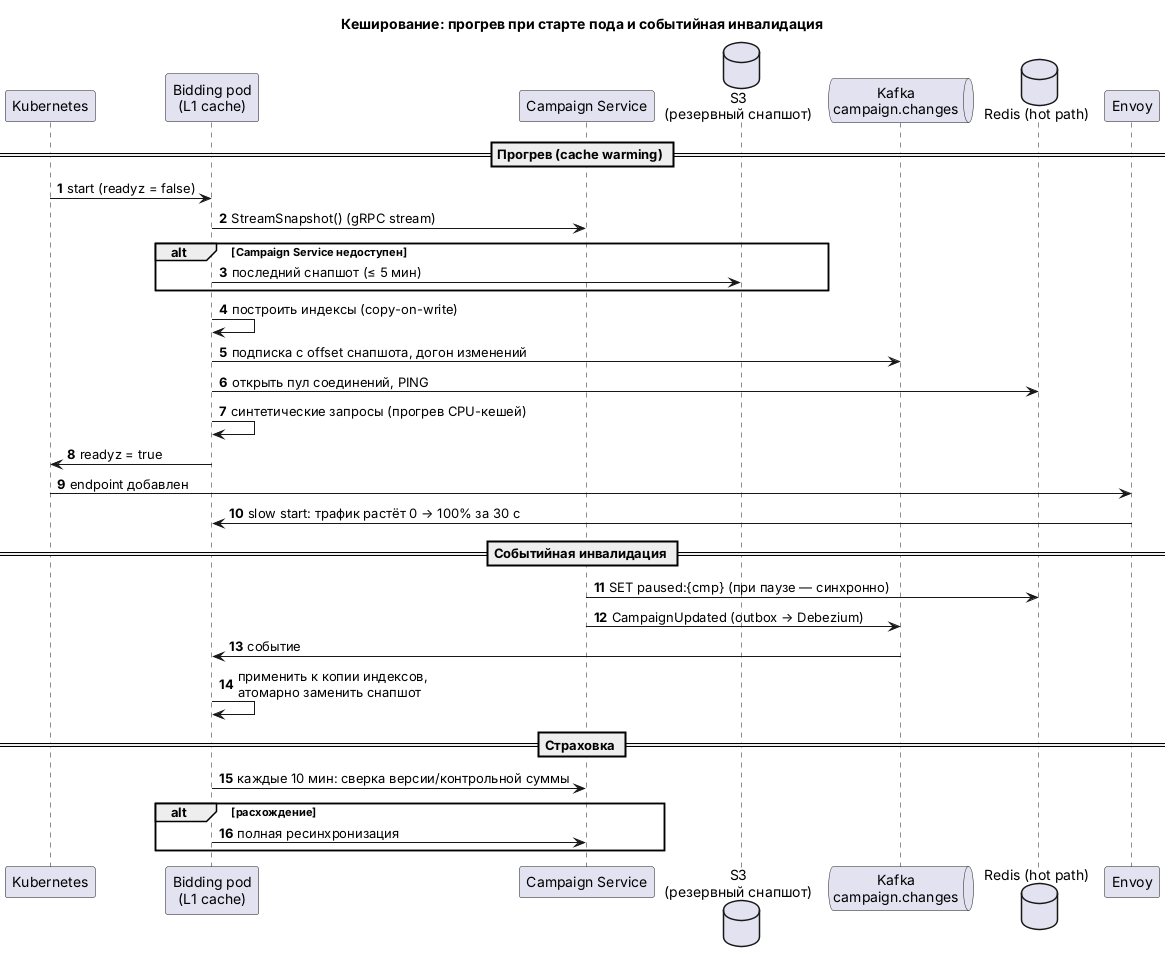

The diagram above was rendered by PlantUML. Its source (embedded in the PNG):
@startuml
title Кеширование: прогрев при старте пода и событийная инвалидация
autonumber

participant "Kubernetes" as K8S
participant "Bidding pod\n(L1 cache)" as BID
participant "Campaign Service" as CS
database "S3\n(резервный снапшот)" as S3
queue "Kafka\ncampaign.changes" as K
database "Redis (hot path)" as R
participant "Envoy" as GW

== Прогрев (cache warming) ==
K8S -> BID : start (readyz = false)
BID -> CS : StreamSnapshot() (gRPC stream)
alt Campaign Service недоступен
    BID -> S3 : последний снапшот (≤ 5 мин)
end
BID -> BID : построить индексы (copy-on-write)
BID -> K : подписка с offset снапшота, догон изменений
BID -> R : открыть пул соединений, PING
BID -> BID : синтетические запросы (прогрев CPU-кешей)
BID -> K8S : readyz = true
K8S -> GW : endpoint добавлен
GW -> BID : slow start: трафик растёт 0 → 100% за 30 с

== Событийная инвалидация ==
CS -> R : SET paused:{cmp} (при паузе — синхронно)
CS -> K : CampaignUpdated (outbox → Debezium)
K -> BID : событие
BID -> BID : применить к копии индексов,\nатомарно заменить снапшот

== Страховка ==
BID -> CS : каждые 10 мин: сверка версии/контрольной суммы
alt расхождение
    BID -> CS : полная ресинхронизация
end
@enduml